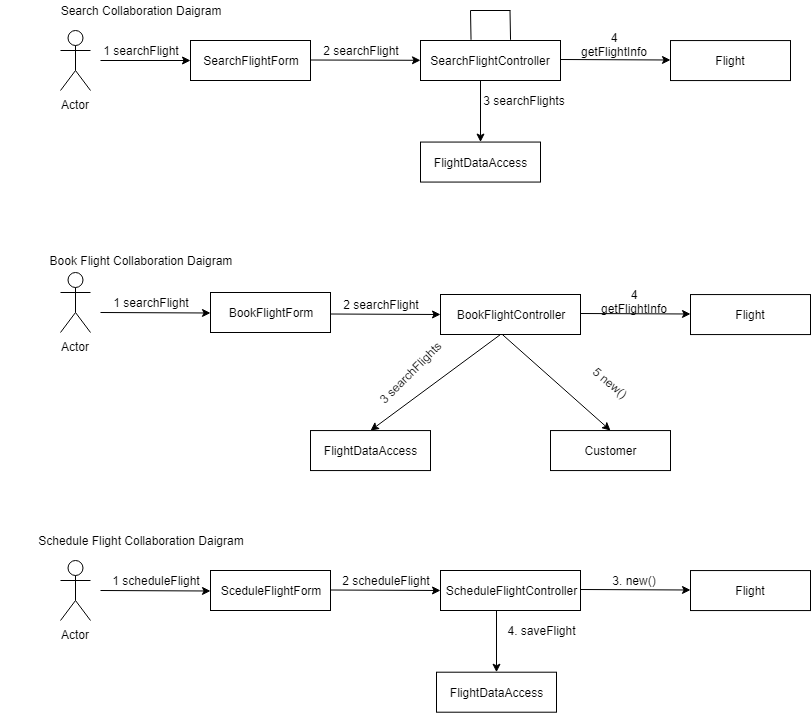

The diagram above was exported from draw.io. Its source (the exported page's mxGraphModel, read from the mxfile embedded in the PNG):
<mxGraphModel dx="620" dy="345" grid="1" gridSize="10" guides="1" tooltips="1" connect="1" arrows="1" fold="1" page="1" pageScale="1" pageWidth="1169" pageHeight="827" math="0" shadow="0">
  <root>
    <mxCell id="0" />
    <mxCell id="1" parent="0" />
    <mxCell id="YgMIqgEHE-5LRiSKj1WW-1" value="Actor" style="shape=umlActor;verticalLabelPosition=bottom;labelBackgroundColor=#ffffff;verticalAlign=top;html=1;outlineConnect=0;" vertex="1" parent="1">
      <mxGeometry x="240" y="82" width="30" height="60" as="geometry" />
    </mxCell>
    <mxCell id="YgMIqgEHE-5LRiSKj1WW-2" value="" style="endArrow=classic;html=1;" edge="1" parent="1" target="YgMIqgEHE-5LRiSKj1WW-4">
      <mxGeometry width="50" height="50" relative="1" as="geometry">
        <mxPoint x="280" y="112" as="sourcePoint" />
        <mxPoint x="370" y="112" as="targetPoint" />
      </mxGeometry>
    </mxCell>
    <mxCell id="YgMIqgEHE-5LRiSKj1WW-3" value="1 searchFlight" style="text;html=1;strokeColor=none;fillColor=none;align=center;verticalAlign=middle;whiteSpace=wrap;rounded=0;" vertex="1" parent="1">
      <mxGeometry x="280" y="92" width="80" height="20" as="geometry" />
    </mxCell>
    <mxCell id="YgMIqgEHE-5LRiSKj1WW-4" value="" style="rounded=0;whiteSpace=wrap;html=1;" vertex="1" parent="1">
      <mxGeometry x="370" y="92" width="120" height="40" as="geometry" />
    </mxCell>
    <mxCell id="YgMIqgEHE-5LRiSKj1WW-5" value="SearchFlightForm" style="text;html=1;strokeColor=none;fillColor=none;align=center;verticalAlign=middle;whiteSpace=wrap;rounded=0;" vertex="1" parent="1">
      <mxGeometry x="410" y="102" width="40" height="20" as="geometry" />
    </mxCell>
    <mxCell id="YgMIqgEHE-5LRiSKj1WW-9" value="4 getFlightInfo" style="text;html=1;strokeColor=none;fillColor=none;align=center;verticalAlign=middle;whiteSpace=wrap;rounded=0;" vertex="1" parent="1">
      <mxGeometry x="754" y="86" width="80" height="20" as="geometry" />
    </mxCell>
    <mxCell id="YgMIqgEHE-5LRiSKj1WW-10" value="" style="rounded=0;whiteSpace=wrap;html=1;" vertex="1" parent="1">
      <mxGeometry x="850" y="92.05845424107142" width="120" height="40" as="geometry" />
    </mxCell>
    <mxCell id="YgMIqgEHE-5LRiSKj1WW-11" value="Flight" style="text;html=1;strokeColor=none;fillColor=none;align=center;verticalAlign=middle;whiteSpace=wrap;rounded=0;" vertex="1" parent="1">
      <mxGeometry x="890" y="102" width="40" height="20" as="geometry" />
    </mxCell>
    <mxCell id="YgMIqgEHE-5LRiSKj1WW-13" value="" style="endArrow=classic;html=1;entryX=0;entryY=0.5;entryDx=0;entryDy=0;" edge="1" parent="1" target="YgMIqgEHE-5LRiSKj1WW-14">
      <mxGeometry width="50" height="50" relative="1" as="geometry">
        <mxPoint x="490" y="111.49999999999994" as="sourcePoint" />
        <mxPoint x="580" y="111.50000000000006" as="targetPoint" />
      </mxGeometry>
    </mxCell>
    <mxCell id="YgMIqgEHE-5LRiSKj1WW-14" value="" style="rounded=0;whiteSpace=wrap;html=1;" vertex="1" parent="1">
      <mxGeometry x="600" y="92" width="140" height="40" as="geometry" />
    </mxCell>
    <mxCell id="YgMIqgEHE-5LRiSKj1WW-16" value="SearchFlightController" style="text;html=1;strokeColor=none;fillColor=none;align=center;verticalAlign=middle;whiteSpace=wrap;rounded=0;" vertex="1" parent="1">
      <mxGeometry x="650" y="102" width="40" height="20" as="geometry" />
    </mxCell>
    <mxCell id="YgMIqgEHE-5LRiSKj1WW-17" value="2 searchFlight" style="text;html=1;strokeColor=none;fillColor=none;align=center;verticalAlign=middle;whiteSpace=wrap;rounded=0;" vertex="1" parent="1">
      <mxGeometry x="500" y="92" width="80" height="20" as="geometry" />
    </mxCell>
    <mxCell id="YgMIqgEHE-5LRiSKj1WW-18" value="" style="endArrow=classic;html=1;exitX=0.5;exitY=1;exitDx=0;exitDy=0;entryX=0.5;entryY=0;entryDx=0;entryDy=0;" edge="1" parent="1" target="YgMIqgEHE-5LRiSKj1WW-20">
      <mxGeometry width="50" height="50" relative="1" as="geometry">
        <mxPoint x="660" y="132.00000000000006" as="sourcePoint" />
        <mxPoint x="660" y="221.99999999999994" as="targetPoint" />
      </mxGeometry>
    </mxCell>
    <mxCell id="YgMIqgEHE-5LRiSKj1WW-19" value="3 searchFlights" style="text;html=1;strokeColor=none;fillColor=none;align=center;verticalAlign=middle;whiteSpace=wrap;rounded=0;" vertex="1" parent="1">
      <mxGeometry x="654" y="142" width="100" height="20" as="geometry" />
    </mxCell>
    <mxCell id="YgMIqgEHE-5LRiSKj1WW-20" value="" style="rounded=0;whiteSpace=wrap;html=1;" vertex="1" parent="1">
      <mxGeometry x="600" y="193.55845424107142" width="120" height="40" as="geometry" />
    </mxCell>
    <mxCell id="YgMIqgEHE-5LRiSKj1WW-21" value="FlightDataAccess" style="text;html=1;strokeColor=none;fillColor=none;align=center;verticalAlign=middle;whiteSpace=wrap;rounded=0;" vertex="1" parent="1">
      <mxGeometry x="640" y="203.5" width="40" height="20" as="geometry" />
    </mxCell>
    <mxCell id="YgMIqgEHE-5LRiSKj1WW-22" value="" style="endArrow=none;html=1;exitX=0.361;exitY=-0.017;exitDx=0;exitDy=0;exitPerimeter=0;" edge="1" parent="1" source="YgMIqgEHE-5LRiSKj1WW-14">
      <mxGeometry width="50" height="50" relative="1" as="geometry">
        <mxPoint x="610" y="91.5" as="sourcePoint" />
        <mxPoint x="650" y="62" as="targetPoint" />
      </mxGeometry>
    </mxCell>
    <mxCell id="YgMIqgEHE-5LRiSKj1WW-23" value="" style="endArrow=none;html=1;exitX=0.361;exitY=-0.017;exitDx=0;exitDy=0;exitPerimeter=0;" edge="1" parent="1">
      <mxGeometry width="50" height="50" relative="1" as="geometry">
        <mxPoint x="690.04" y="91.32" as="sourcePoint" />
        <mxPoint x="689.5" y="62" as="targetPoint" />
      </mxGeometry>
    </mxCell>
    <mxCell id="YgMIqgEHE-5LRiSKj1WW-24" value="" style="endArrow=none;html=1;" edge="1" parent="1">
      <mxGeometry width="50" height="50" relative="1" as="geometry">
        <mxPoint x="690" y="62" as="sourcePoint" />
        <mxPoint x="650" y="62" as="targetPoint" />
      </mxGeometry>
    </mxCell>
    <mxCell id="YgMIqgEHE-5LRiSKj1WW-25" value="Search Collaboration Daigram" style="text;html=1;strokeColor=none;fillColor=none;align=center;verticalAlign=middle;whiteSpace=wrap;rounded=0;" vertex="1" parent="1">
      <mxGeometry x="180" y="52" width="280" height="20" as="geometry" />
    </mxCell>
    <mxCell id="YgMIqgEHE-5LRiSKj1WW-26" value="Actor" style="shape=umlActor;verticalLabelPosition=bottom;labelBackgroundColor=#ffffff;verticalAlign=top;html=1;outlineConnect=0;" vertex="1" parent="1">
      <mxGeometry x="240" y="324" width="30" height="60" as="geometry" />
    </mxCell>
    <mxCell id="YgMIqgEHE-5LRiSKj1WW-29" value="" style="endArrow=classic;html=1;entryX=0;entryY=0.5;entryDx=0;entryDy=0;" edge="1" parent="1">
      <mxGeometry width="50" height="50" relative="1" as="geometry">
        <mxPoint x="280" y="364" as="sourcePoint" />
        <mxPoint x="390" y="364.5" as="targetPoint" />
      </mxGeometry>
    </mxCell>
    <mxCell id="YgMIqgEHE-5LRiSKj1WW-30" value="1 searchFlight" style="text;html=1;strokeColor=none;fillColor=none;align=center;verticalAlign=middle;whiteSpace=wrap;rounded=0;" vertex="1" parent="1">
      <mxGeometry x="290" y="344" width="80" height="20" as="geometry" />
    </mxCell>
    <mxCell id="YgMIqgEHE-5LRiSKj1WW-31" value="" style="rounded=0;whiteSpace=wrap;html=1;" vertex="1" parent="1">
      <mxGeometry x="390" y="344" width="120" height="40" as="geometry" />
    </mxCell>
    <mxCell id="YgMIqgEHE-5LRiSKj1WW-32" value="BookFlightForm" style="text;html=1;strokeColor=none;fillColor=none;align=center;verticalAlign=middle;whiteSpace=wrap;rounded=0;" vertex="1" parent="1">
      <mxGeometry x="430" y="354" width="40" height="20" as="geometry" />
    </mxCell>
    <mxCell id="3rHkMoM8BHhVdni1qWY9-1" value="" style="endArrow=classic;html=1;entryX=0;entryY=0.5;entryDx=0;entryDy=0;" edge="1" target="3rHkMoM8BHhVdni1qWY9-2" parent="1">
      <mxGeometry width="50" height="50" relative="1" as="geometry">
        <mxPoint x="510" y="365.5" as="sourcePoint" />
        <mxPoint x="600" y="365.50000000000006" as="targetPoint" />
      </mxGeometry>
    </mxCell>
    <mxCell id="3rHkMoM8BHhVdni1qWY9-2" value="" style="rounded=0;whiteSpace=wrap;html=1;" vertex="1" parent="1">
      <mxGeometry x="620" y="346" width="140" height="40" as="geometry" />
    </mxCell>
    <mxCell id="3rHkMoM8BHhVdni1qWY9-3" value="BookFlightController" style="text;html=1;strokeColor=none;fillColor=none;align=center;verticalAlign=middle;whiteSpace=wrap;rounded=0;" vertex="1" parent="1">
      <mxGeometry x="670" y="356" width="40" height="20" as="geometry" />
    </mxCell>
    <mxCell id="3rHkMoM8BHhVdni1qWY9-4" value="2 searchFlight" style="text;html=1;strokeColor=none;fillColor=none;align=center;verticalAlign=middle;whiteSpace=wrap;rounded=0;" vertex="1" parent="1">
      <mxGeometry x="520" y="346" width="80" height="20" as="geometry" />
    </mxCell>
    <mxCell id="3rHkMoM8BHhVdni1qWY9-5" value="" style="endArrow=classic;html=1;exitX=0.5;exitY=1;exitDx=0;exitDy=0;entryX=0.5;entryY=0;entryDx=0;entryDy=0;" edge="1" target="3rHkMoM8BHhVdni1qWY9-6" parent="1">
      <mxGeometry width="50" height="50" relative="1" as="geometry">
        <mxPoint x="680" y="386" as="sourcePoint" />
        <mxPoint x="680" y="475.99999999999994" as="targetPoint" />
      </mxGeometry>
    </mxCell>
    <mxCell id="3rHkMoM8BHhVdni1qWY9-6" value="" style="rounded=0;whiteSpace=wrap;html=1;" vertex="1" parent="1">
      <mxGeometry x="490" y="482.05845424107144" width="120" height="40" as="geometry" />
    </mxCell>
    <mxCell id="3rHkMoM8BHhVdni1qWY9-7" value="FlightDataAccess" style="text;html=1;strokeColor=none;fillColor=none;align=center;verticalAlign=middle;whiteSpace=wrap;rounded=0;" vertex="1" parent="1">
      <mxGeometry x="530" y="492" width="40" height="20" as="geometry" />
    </mxCell>
    <mxCell id="3rHkMoM8BHhVdni1qWY9-12" value="3 searchFlights" style="text;html=1;strokeColor=none;fillColor=none;align=center;verticalAlign=middle;whiteSpace=wrap;rounded=0;rotation=-45;" vertex="1" parent="1">
      <mxGeometry x="540" y="414" width="100" height="20" as="geometry" />
    </mxCell>
    <mxCell id="3rHkMoM8BHhVdni1qWY9-15" value="" style="endArrow=classic;html=1;entryX=0;entryY=0.5;entryDx=0;entryDy=0;" edge="1" parent="1">
      <mxGeometry width="50" height="50" relative="1" as="geometry">
        <mxPoint x="740" y="111" as="sourcePoint" />
        <mxPoint x="850" y="111.5" as="targetPoint" />
      </mxGeometry>
    </mxCell>
    <mxCell id="3rHkMoM8BHhVdni1qWY9-17" value="4 getFlightInfo" style="text;html=1;strokeColor=none;fillColor=none;align=center;verticalAlign=middle;whiteSpace=wrap;rounded=0;" vertex="1" parent="1">
      <mxGeometry x="774" y="342" width="80" height="20" as="geometry" />
    </mxCell>
    <mxCell id="3rHkMoM8BHhVdni1qWY9-18" value="" style="rounded=0;whiteSpace=wrap;html=1;" vertex="1" parent="1">
      <mxGeometry x="870" y="346.05845424107144" width="120" height="40" as="geometry" />
    </mxCell>
    <mxCell id="3rHkMoM8BHhVdni1qWY9-19" value="Flight" style="text;html=1;strokeColor=none;fillColor=none;align=center;verticalAlign=middle;whiteSpace=wrap;rounded=0;" vertex="1" parent="1">
      <mxGeometry x="910" y="356" width="40" height="20" as="geometry" />
    </mxCell>
    <mxCell id="3rHkMoM8BHhVdni1qWY9-20" value="" style="endArrow=classic;html=1;entryX=0;entryY=0.5;entryDx=0;entryDy=0;" edge="1" parent="1">
      <mxGeometry width="50" height="50" relative="1" as="geometry">
        <mxPoint x="760" y="365" as="sourcePoint" />
        <mxPoint x="870" y="365.5" as="targetPoint" />
      </mxGeometry>
    </mxCell>
    <mxCell id="3rHkMoM8BHhVdni1qWY9-21" value="Book Flight Collaboration Daigram" style="text;html=1;strokeColor=none;fillColor=none;align=center;verticalAlign=middle;whiteSpace=wrap;rounded=0;" vertex="1" parent="1">
      <mxGeometry x="180" y="302" width="280" height="20" as="geometry" />
    </mxCell>
    <mxCell id="3rHkMoM8BHhVdni1qWY9-23" value="" style="rounded=0;whiteSpace=wrap;html=1;" vertex="1" parent="1">
      <mxGeometry x="730" y="482.05845424107144" width="120" height="40" as="geometry" />
    </mxCell>
    <mxCell id="3rHkMoM8BHhVdni1qWY9-24" value="Customer" style="text;html=1;strokeColor=none;fillColor=none;align=center;verticalAlign=middle;whiteSpace=wrap;rounded=0;" vertex="1" parent="1">
      <mxGeometry x="770" y="492" width="40" height="20" as="geometry" />
    </mxCell>
    <mxCell id="3rHkMoM8BHhVdni1qWY9-25" value="" style="endArrow=classic;html=1;exitX=0.441;exitY=0.998;exitDx=0;exitDy=0;entryX=0.5;entryY=0;entryDx=0;entryDy=0;exitPerimeter=0;" edge="1" parent="1" source="3rHkMoM8BHhVdni1qWY9-2" target="3rHkMoM8BHhVdni1qWY9-23">
      <mxGeometry width="50" height="50" relative="1" as="geometry">
        <mxPoint x="690" y="396" as="sourcePoint" />
        <mxPoint x="560" y="492.05845424107144" as="targetPoint" />
      </mxGeometry>
    </mxCell>
    <mxCell id="3rHkMoM8BHhVdni1qWY9-26" value="5 new()" style="text;html=1;strokeColor=none;fillColor=none;align=center;verticalAlign=middle;whiteSpace=wrap;rounded=0;rotation=40;" vertex="1" parent="1">
      <mxGeometry x="750" y="424" width="80" height="20" as="geometry" />
    </mxCell>
    <mxCell id="3rHkMoM8BHhVdni1qWY9-27" value="Actor" style="shape=umlActor;verticalLabelPosition=bottom;labelBackgroundColor=#ffffff;verticalAlign=top;html=1;" vertex="1" parent="1">
      <mxGeometry x="240" y="612" width="30" height="60" as="geometry" />
    </mxCell>
    <mxCell id="3rHkMoM8BHhVdni1qWY9-28" value="Schedule Flight Collaboration Daigram" style="text;html=1;strokeColor=none;fillColor=none;align=center;verticalAlign=middle;whiteSpace=wrap;rounded=0;" vertex="1" parent="1">
      <mxGeometry x="180" y="582" width="280" height="20" as="geometry" />
    </mxCell>
    <mxCell id="3rHkMoM8BHhVdni1qWY9-29" value="" style="endArrow=classic;html=1;entryX=0;entryY=0.5;entryDx=0;entryDy=0;" edge="1" parent="1">
      <mxGeometry width="50" height="50" relative="1" as="geometry">
        <mxPoint x="280" y="642" as="sourcePoint" />
        <mxPoint x="390" y="642.4999999999999" as="targetPoint" />
      </mxGeometry>
    </mxCell>
    <mxCell id="3rHkMoM8BHhVdni1qWY9-30" value="1 scheduleFlight" style="text;html=1;strokeColor=none;fillColor=none;align=center;verticalAlign=middle;whiteSpace=wrap;rounded=0;" vertex="1" parent="1">
      <mxGeometry x="290" y="622" width="90" height="20" as="geometry" />
    </mxCell>
    <mxCell id="3rHkMoM8BHhVdni1qWY9-31" value="" style="rounded=0;whiteSpace=wrap;html=1;" vertex="1" parent="1">
      <mxGeometry x="390" y="622" width="120" height="40" as="geometry" />
    </mxCell>
    <mxCell id="3rHkMoM8BHhVdni1qWY9-32" value="SceduleFlightForm" style="text;html=1;strokeColor=none;fillColor=none;align=center;verticalAlign=middle;whiteSpace=wrap;rounded=0;" vertex="1" parent="1">
      <mxGeometry x="430" y="632" width="40" height="20" as="geometry" />
    </mxCell>
    <mxCell id="3rHkMoM8BHhVdni1qWY9-33" value="" style="endArrow=classic;html=1;entryX=0;entryY=0.5;entryDx=0;entryDy=0;" edge="1" target="3rHkMoM8BHhVdni1qWY9-34" parent="1">
      <mxGeometry width="50" height="50" relative="1" as="geometry">
        <mxPoint x="510" y="641.5" as="sourcePoint" />
        <mxPoint x="600" y="641.5" as="targetPoint" />
      </mxGeometry>
    </mxCell>
    <mxCell id="3rHkMoM8BHhVdni1qWY9-34" value="" style="rounded=0;whiteSpace=wrap;html=1;" vertex="1" parent="1">
      <mxGeometry x="620" y="622" width="140" height="40" as="geometry" />
    </mxCell>
    <mxCell id="3rHkMoM8BHhVdni1qWY9-35" value="ScheduleFlightController" style="text;html=1;strokeColor=none;fillColor=none;align=center;verticalAlign=middle;whiteSpace=wrap;rounded=0;" vertex="1" parent="1">
      <mxGeometry x="670" y="632" width="40" height="20" as="geometry" />
    </mxCell>
    <mxCell id="3rHkMoM8BHhVdni1qWY9-36" value="2 scheduleFlight" style="text;html=1;strokeColor=none;fillColor=none;align=center;verticalAlign=middle;whiteSpace=wrap;rounded=0;" vertex="1" parent="1">
      <mxGeometry x="520" y="622" width="90" height="20" as="geometry" />
    </mxCell>
    <mxCell id="3rHkMoM8BHhVdni1qWY9-37" value="" style="endArrow=classic;html=1;exitX=0.5;exitY=1;exitDx=0;exitDy=0;entryX=0.5;entryY=0;entryDx=0;entryDy=0;" edge="1" target="3rHkMoM8BHhVdni1qWY9-39" parent="1">
      <mxGeometry width="50" height="50" relative="1" as="geometry">
        <mxPoint x="676" y="662.1390309053309" as="sourcePoint" />
        <mxPoint x="676" y="752.1390309053309" as="targetPoint" />
      </mxGeometry>
    </mxCell>
    <mxCell id="3rHkMoM8BHhVdni1qWY9-38" value="4. saveFlight" style="text;html=1;strokeColor=none;fillColor=none;align=center;verticalAlign=middle;whiteSpace=wrap;rounded=0;" vertex="1" parent="1">
      <mxGeometry x="670" y="672.1390309053309" width="100" height="20" as="geometry" />
    </mxCell>
    <mxCell id="3rHkMoM8BHhVdni1qWY9-39" value="" style="rounded=0;whiteSpace=wrap;html=1;" vertex="1" parent="1">
      <mxGeometry x="616" y="723.6974851464023" width="120" height="40" as="geometry" />
    </mxCell>
    <mxCell id="3rHkMoM8BHhVdni1qWY9-40" value="FlightDataAccess" style="text;html=1;strokeColor=none;fillColor=none;align=center;verticalAlign=middle;whiteSpace=wrap;rounded=0;" vertex="1" parent="1">
      <mxGeometry x="656" y="733.6390309053309" width="40" height="20" as="geometry" />
    </mxCell>
    <mxCell id="3rHkMoM8BHhVdni1qWY9-42" value="3. new()" style="text;html=1;strokeColor=none;fillColor=none;align=center;verticalAlign=middle;whiteSpace=wrap;rounded=0;" vertex="1" parent="1">
      <mxGeometry x="774" y="622" width="80" height="20" as="geometry" />
    </mxCell>
    <mxCell id="3rHkMoM8BHhVdni1qWY9-43" value="" style="rounded=0;whiteSpace=wrap;html=1;" vertex="1" parent="1">
      <mxGeometry x="870" y="622.0584542410714" width="120" height="40" as="geometry" />
    </mxCell>
    <mxCell id="3rHkMoM8BHhVdni1qWY9-44" value="Flight" style="text;html=1;strokeColor=none;fillColor=none;align=center;verticalAlign=middle;whiteSpace=wrap;rounded=0;" vertex="1" parent="1">
      <mxGeometry x="910" y="632" width="40" height="20" as="geometry" />
    </mxCell>
    <mxCell id="3rHkMoM8BHhVdni1qWY9-45" value="" style="endArrow=classic;html=1;entryX=0;entryY=0.5;entryDx=0;entryDy=0;" edge="1" parent="1">
      <mxGeometry width="50" height="50" relative="1" as="geometry">
        <mxPoint x="760" y="641" as="sourcePoint" />
        <mxPoint x="870" y="641.5" as="targetPoint" />
      </mxGeometry>
    </mxCell>
  </root>
</mxGraphModel>